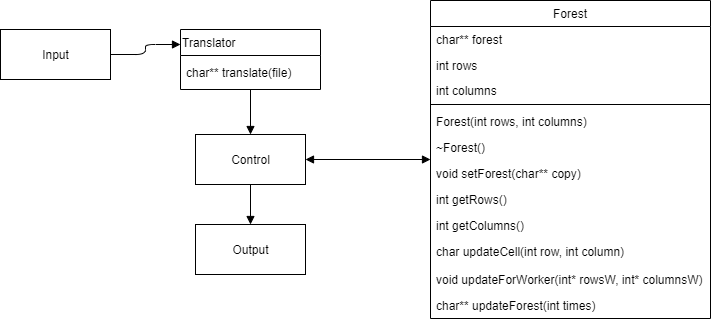

The diagram above was exported from draw.io. Its source (the exported page's mxGraphModel, read from the mxfile embedded in the PNG):
<mxGraphModel dx="1038" dy="579" grid="1" gridSize="10" guides="1" tooltips="1" connect="1" arrows="1" fold="1" page="1" pageScale="1" pageWidth="827" pageHeight="1169" math="0" shadow="0">
  <root>
    <mxCell id="WIyWlLk6GJQsqaUBKTNV-0" />
    <mxCell id="WIyWlLk6GJQsqaUBKTNV-1" parent="WIyWlLk6GJQsqaUBKTNV-0" />
    <mxCell id="zkfFHV4jXpPFQw0GAbJ--6" value="Forest" style="swimlane;fontStyle=0;align=center;verticalAlign=top;childLayout=stackLayout;horizontal=1;startSize=26;horizontalStack=0;resizeParent=1;resizeLast=0;collapsible=1;marginBottom=0;rounded=0;shadow=0;strokeWidth=1;" parent="WIyWlLk6GJQsqaUBKTNV-1" vertex="1">
      <mxGeometry x="490" y="46" width="280" height="318" as="geometry">
        <mxRectangle x="130" y="380" width="160" height="26" as="alternateBounds" />
      </mxGeometry>
    </mxCell>
    <mxCell id="zkfFHV4jXpPFQw0GAbJ--7" value="char** forest" style="text;align=left;verticalAlign=top;spacingLeft=4;spacingRight=4;overflow=hidden;rotatable=0;points=[[0,0.5],[1,0.5]];portConstraint=eastwest;" parent="zkfFHV4jXpPFQw0GAbJ--6" vertex="1">
      <mxGeometry y="26" width="280" height="26" as="geometry" />
    </mxCell>
    <mxCell id="zkfFHV4jXpPFQw0GAbJ--8" value="int rows" style="text;align=left;verticalAlign=top;spacingLeft=4;spacingRight=4;overflow=hidden;rotatable=0;points=[[0,0.5],[1,0.5]];portConstraint=eastwest;rounded=0;shadow=0;html=0;" parent="zkfFHV4jXpPFQw0GAbJ--6" vertex="1">
      <mxGeometry y="52" width="280" height="28" as="geometry" />
    </mxCell>
    <mxCell id="IgEzXBWIgCo2KdfgKx5L-0" value="int columns" style="text;html=1;strokeColor=none;fillColor=none;align=left;verticalAlign=middle;whiteSpace=wrap;rounded=0;spacingLeft=4;spacingRight=4;" parent="zkfFHV4jXpPFQw0GAbJ--6" vertex="1">
      <mxGeometry y="80" width="280" height="20" as="geometry" />
    </mxCell>
    <mxCell id="zkfFHV4jXpPFQw0GAbJ--9" value="" style="line;html=1;strokeWidth=1;align=left;verticalAlign=middle;spacingTop=-1;spacingLeft=3;spacingRight=3;rotatable=0;labelPosition=right;points=[];portConstraint=eastwest;" parent="zkfFHV4jXpPFQw0GAbJ--6" vertex="1">
      <mxGeometry y="100" width="280" height="8" as="geometry" />
    </mxCell>
    <mxCell id="zkfFHV4jXpPFQw0GAbJ--10" value="Forest(int rows, int columns)" style="text;align=left;verticalAlign=top;spacingLeft=4;spacingRight=4;overflow=hidden;rotatable=0;points=[[0,0.5],[1,0.5]];portConstraint=eastwest;fontStyle=0" parent="zkfFHV4jXpPFQw0GAbJ--6" vertex="1">
      <mxGeometry y="108" width="280" height="26" as="geometry" />
    </mxCell>
    <mxCell id="zkfFHV4jXpPFQw0GAbJ--11" value="~Forest()" style="text;align=left;verticalAlign=top;spacingLeft=4;spacingRight=4;overflow=hidden;rotatable=0;points=[[0,0.5],[1,0.5]];portConstraint=eastwest;" parent="zkfFHV4jXpPFQw0GAbJ--6" vertex="1">
      <mxGeometry y="134" width="280" height="26" as="geometry" />
    </mxCell>
    <mxCell id="IgEzXBWIgCo2KdfgKx5L-7" value="void setForest(char** copy)" style="text;strokeColor=none;fillColor=none;align=left;verticalAlign=top;spacingLeft=4;spacingRight=4;overflow=hidden;rotatable=0;points=[[0,0.5],[1,0.5]];portConstraint=eastwest;" parent="zkfFHV4jXpPFQw0GAbJ--6" vertex="1">
      <mxGeometry y="160" width="280" height="26" as="geometry" />
    </mxCell>
    <mxCell id="IgEzXBWIgCo2KdfgKx5L-2" value="int getRows()" style="text;align=left;verticalAlign=top;spacingLeft=4;spacingRight=4;overflow=hidden;rotatable=0;points=[[0,0.5],[1,0.5]];portConstraint=eastwest;" parent="zkfFHV4jXpPFQw0GAbJ--6" vertex="1">
      <mxGeometry y="186" width="280" height="26" as="geometry" />
    </mxCell>
    <mxCell id="IgEzXBWIgCo2KdfgKx5L-5" value="int getColumns()" style="text;strokeColor=none;fillColor=none;align=left;verticalAlign=top;spacingLeft=4;spacingRight=4;overflow=hidden;rotatable=0;points=[[0,0.5],[1,0.5]];portConstraint=eastwest;" parent="zkfFHV4jXpPFQw0GAbJ--6" vertex="1">
      <mxGeometry y="212" width="280" height="26" as="geometry" />
    </mxCell>
    <mxCell id="IgEzXBWIgCo2KdfgKx5L-4" value="char updateCell(int row, int column)" style="text;strokeColor=none;fillColor=none;align=left;verticalAlign=top;spacingLeft=4;spacingRight=4;overflow=hidden;rotatable=0;points=[[0,0.5],[1,0.5]];portConstraint=eastwest;" parent="zkfFHV4jXpPFQw0GAbJ--6" vertex="1">
      <mxGeometry y="238" width="280" height="28" as="geometry" />
    </mxCell>
    <mxCell id="IgEzXBWIgCo2KdfgKx5L-6" value="void updateForWorker(int* rowsW, int* columnsW)" style="text;strokeColor=none;fillColor=none;align=left;verticalAlign=top;spacingLeft=4;spacingRight=4;overflow=hidden;rotatable=0;points=[[0,0.5],[1,0.5]];portConstraint=eastwest;" parent="zkfFHV4jXpPFQw0GAbJ--6" vertex="1">
      <mxGeometry y="266" width="280" height="26" as="geometry" />
    </mxCell>
    <mxCell id="IgEzXBWIgCo2KdfgKx5L-8" value="char** updateForest(int times)" style="text;strokeColor=none;fillColor=none;align=left;verticalAlign=top;spacingLeft=4;spacingRight=4;overflow=hidden;rotatable=0;points=[[0,0.5],[1,0.5]];portConstraint=eastwest;" parent="zkfFHV4jXpPFQw0GAbJ--6" vertex="1">
      <mxGeometry y="292" width="280" height="26" as="geometry" />
    </mxCell>
    <mxCell id="IgEzXBWIgCo2KdfgKx5L-13" value="Output" style="html=1;align=center;verticalAlign=middle;" parent="WIyWlLk6GJQsqaUBKTNV-1" vertex="1">
      <mxGeometry x="255" y="270" width="110" height="50" as="geometry" />
    </mxCell>
    <mxCell id="IgEzXBWIgCo2KdfgKx5L-14" value="Translator" style="swimlane;fontStyle=0;childLayout=stackLayout;horizontal=1;startSize=26;fillColor=none;horizontalStack=0;resizeParent=1;resizeParentMax=0;resizeLast=0;collapsible=1;marginBottom=0;align=left;verticalAlign=top;" parent="WIyWlLk6GJQsqaUBKTNV-1" vertex="1">
      <mxGeometry x="240" y="75" width="140" height="60" as="geometry">
        <mxRectangle x="380" y="160" width="90" height="26" as="alternateBounds" />
      </mxGeometry>
    </mxCell>
    <mxCell id="IgEzXBWIgCo2KdfgKx5L-15" value="char** translate(file)" style="text;strokeColor=none;fillColor=none;align=left;verticalAlign=middle;spacingLeft=4;spacingRight=4;overflow=hidden;rotatable=0;points=[[0,0.5],[1,0.5]];portConstraint=eastwest;" parent="IgEzXBWIgCo2KdfgKx5L-14" vertex="1">
      <mxGeometry y="26" width="140" height="34" as="geometry" />
    </mxCell>
    <mxCell id="IgEzXBWIgCo2KdfgKx5L-22" value="Input" style="html=1;align=center;verticalAlign=middle;" parent="WIyWlLk6GJQsqaUBKTNV-1" vertex="1">
      <mxGeometry x="60" y="75" width="110" height="50" as="geometry" />
    </mxCell>
    <mxCell id="IgEzXBWIgCo2KdfgKx5L-23" value="" style="endArrow=block;endFill=1;html=1;edgeStyle=orthogonalEdgeStyle;align=left;verticalAlign=top;exitX=1;exitY=0.5;exitDx=0;exitDy=0;entryX=0;entryY=0.25;entryDx=0;entryDy=0;" parent="WIyWlLk6GJQsqaUBKTNV-1" source="IgEzXBWIgCo2KdfgKx5L-22" target="IgEzXBWIgCo2KdfgKx5L-14" edge="1">
      <mxGeometry x="-0.5" y="-10" relative="1" as="geometry">
        <mxPoint x="120" y="160" as="sourcePoint" />
        <mxPoint x="280" y="160" as="targetPoint" />
        <mxPoint as="offset" />
      </mxGeometry>
    </mxCell>
    <mxCell id="IgEzXBWIgCo2KdfgKx5L-25" value="Control" style="html=1;align=center;verticalAlign=middle;" parent="WIyWlLk6GJQsqaUBKTNV-1" vertex="1">
      <mxGeometry x="255" y="180" width="110" height="50" as="geometry" />
    </mxCell>
    <mxCell id="IgEzXBWIgCo2KdfgKx5L-28" value="" style="endArrow=block;endFill=1;html=1;edgeStyle=orthogonalEdgeStyle;align=left;verticalAlign=top;" parent="WIyWlLk6GJQsqaUBKTNV-1" source="IgEzXBWIgCo2KdfgKx5L-14" edge="1">
      <mxGeometry x="-0.3333" y="-60" relative="1" as="geometry">
        <mxPoint x="210" y="158" as="sourcePoint" />
        <mxPoint x="310" y="180" as="targetPoint" />
        <mxPoint as="offset" />
      </mxGeometry>
    </mxCell>
    <mxCell id="IgEzXBWIgCo2KdfgKx5L-32" value="" style="endArrow=block;startArrow=block;endFill=1;startFill=1;html=1;exitX=1;exitY=0.5;exitDx=0;exitDy=0;" parent="WIyWlLk6GJQsqaUBKTNV-1" source="IgEzXBWIgCo2KdfgKx5L-25" target="zkfFHV4jXpPFQw0GAbJ--6" edge="1">
      <mxGeometry width="160" relative="1" as="geometry">
        <mxPoint x="290" y="240" as="sourcePoint" />
        <mxPoint x="450" y="240" as="targetPoint" />
      </mxGeometry>
    </mxCell>
    <mxCell id="IgEzXBWIgCo2KdfgKx5L-33" value="" style="endArrow=block;endFill=1;html=1;edgeStyle=orthogonalEdgeStyle;align=left;verticalAlign=top;exitX=0.5;exitY=1;exitDx=0;exitDy=0;entryX=0.5;entryY=0;entryDx=0;entryDy=0;" parent="WIyWlLk6GJQsqaUBKTNV-1" source="IgEzXBWIgCo2KdfgKx5L-25" target="IgEzXBWIgCo2KdfgKx5L-13" edge="1">
      <mxGeometry x="-1" relative="1" as="geometry">
        <mxPoint x="290" y="240" as="sourcePoint" />
        <mxPoint x="450" y="240" as="targetPoint" />
      </mxGeometry>
    </mxCell>
  </root>
</mxGraphModel>